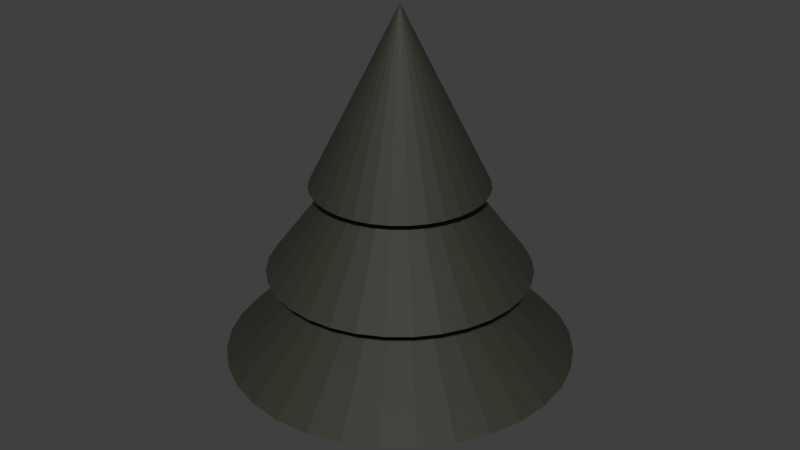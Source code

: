 # Source: PineTreeModel.blend  (saved by Blender 3.0.42; exported with 4.5.12 LTS)
import bpy
from mathutils import Matrix  # noqa: F401  (used for matrix-valued properties, if any)

bpy.ops.wm.read_factory_settings(use_empty=True)
scene = bpy.context.scene
scene.name = 'Scene'

# ---- collections
col_collection = bpy.data.collections.new('Collection'); scene.collection.children.link(col_collection)

# ---- materials (node trees are filled in below, after node groups)
mat_pines = bpy.data.materials.new('pines')
mat_pines.use_transparent_shadow = False
mat_material_002 = bpy.data.materials.new('Material.002')
mat_material_002.use_transparent_shadow = False

# ---- material node trees
mat_pines.use_nodes = True; mat_pines.node_tree.nodes.clear()
_N = mat_pines.node_tree.nodes; _L = mat_pines.node_tree.links
n0 = _N.new('ShaderNodeBsdfPrincipled'); n0.name = 'Principled BSDF'; n0.location = (10, 300)
n0.distribution = 'GGX'
n0.subsurface_method = 'RANDOM_WALK_SKIN'
n0.inputs[0].default_value = (0.02315, 0.02843, 0.01681, 1.0)
n0.inputs[2].default_value = 0.7
n0.inputs[3].default_value = 1.45
n0.inputs[27].default_value = (0.0, 0.0, 0.0, 1.0)
n0.inputs[28].default_value = 1.0
n1 = _N.new('ShaderNodeOutputMaterial'); n1.name = 'Material Output'; n1.location = (300, 300)
_L.new(n0.outputs[0], n1.inputs[0])
n1.is_active_output = True
mat_material_002.use_nodes = True; mat_material_002.node_tree.nodes.clear()
_N = mat_material_002.node_tree.nodes; _L = mat_material_002.node_tree.links
n0 = _N.new('ShaderNodeBsdfPrincipled'); n0.name = 'Principled BSDF'; n0.location = (10, 300)
n0.distribution = 'GGX'
n0.subsurface_method = 'RANDOM_WALK_SKIN'
n0.inputs[0].default_value = (0.1413, 0.07036, 0.0382, 1.0)
n0.inputs[2].default_value = 1.0
n0.inputs[3].default_value = 1.45
n0.inputs[27].default_value = (0.0, 0.0, 0.0, 1.0)
n0.inputs[28].default_value = 1.0
n1 = _N.new('ShaderNodeOutputMaterial'); n1.name = 'Material Output'; n1.location = (300, 300)
_L.new(n0.outputs[0], n1.inputs[0])
n1.is_active_output = True

# ---- world
world_world = bpy.data.worlds.new('World'); scene.world = world_world
world_world.use_nodes = True; world_world.node_tree.nodes.clear()
_N = world_world.node_tree.nodes; _L = world_world.node_tree.links
n0 = _N.new('ShaderNodeOutputWorld'); n0.name = 'World Output'; n0.location = (300, 300)
n1 = _N.new('ShaderNodeBackground'); n1.name = 'Background'; n1.location = (10, 300)
n1.inputs[0].default_value = (0.05088, 0.05088, 0.05088, 1.0)
_L.new(n1.outputs[0], n0.inputs[0])
n0.is_active_output = True
world_world.color = (0.05088, 0.05088, 0.05088)
world_world.use_sun_shadow = False
world_world.sun_shadow_jitter_overblur = 0.0

# ---- meshes
me_cone = bpy.data.meshes.new('Cone')
me_cone.from_pydata([(0.0, 2.0, -1.0), (0.3902, 1.962, -1.0), (0.7654, 1.848, -1.0), (1.111, 1.663, -1.0), (1.414, 1.414, -1.0), (1.663, 1.111, -1.0), (1.848, 0.7654, -1.0), (1.962, 0.3902, -1.0), (2.0, -8.742e-08, -1.0), (1.962, -0.3902, -1.0), (1.848, -0.7654, -1.0), (1.663, -1.111, -1.0), (1.414, -1.414, -1.0), (1.111, -1.663, -1.0), (0.7654, -1.848, -1.0), (0.3902, -1.962, -1.0), (-1.748e-07, -2.0, -1.0), (-0.3902, -1.962, -1.0), (-0.7654, -1.848, -1.0), (-1.111, -1.663, -1.0), (-1.414, -1.414, -1.0), (-1.663, -1.111, -1.0), (-1.848, -0.7654, -1.0), (-1.962, -0.3902, -1.0), (-2.0, 2.385e-08, -1.0), (-1.962, 0.3902, -1.0), (-1.848, 0.7654, -1.0), (-1.663, 1.111, -1.0), (-1.414, 1.414, -1.0), (-1.111, 1.663, -1.0), (-0.7654, 1.848, -1.0), (-0.3902, 1.962, -1.0), (0.0, 0.0, 1.0)], [], [(0, 32, 1), (1, 32, 2), (2, 32, 3), (3, 32, 4), (4, 32, 5), (5, 32, 6), (6, 32, 7), (7, 32, 8), (8, 32, 9), (9, 32, 10), (10, 32, 11), (11, 32, 12), (12, 32, 13), (13, 32, 14), (14, 32, 15), (15, 32, 16), (16, 32, 17), (17, 32, 18), (18, 32, 19), (19, 32, 20), (20, 32, 21), (21, 32, 22), (22, 32, 23), (23, 32, 24), (24, 32, 25), (25, 32, 26), (26, 32, 27), (27, 32, 28), (28, 32, 29), (29, 32, 30), (0, 1, 2, 3, 4, 5, 6, 7, 8, 9, 10, 11, 12, 13, 14, 15, 16, 17, 18, 19, 20, 21, 22, 23, 24, 25, 26, 27, 28, 29, 30, 31), (30, 32, 31), (31, 32, 0)])
_uv = me_cone.uv_layers.new(name='UVMap')
_uv.uv.foreach_set('vector', [0.25, 0.49, 0.25, 0.25, 0.2968, 0.4854, 0.2968, 0.4854, 0.25, 0.25, 0.3418, 0.4717, 0.3418, 0.4717, 0.25, 0.25, 0.3833, 0.4496, 0.3833, 0.4496, 0.25, 0.25, 0.4197, 0.4197, 0.4197, 0.4197, 0.25, 0.25, 0.4496, 0.3833, 0.4496, 0.3833, 0.25, 0.25, 0.4717, 0.3418, 0.4717, 0.3418, 0.25, 0.25, 0.4854, 0.2968, 0.4854, 0.2968, 0.25, 0.25, 0.49, 0.25, 0.49, 0.25, 0.25, 0.25, 0.4854, 0.2032, 0.4854, 0.2032, 0.25, 0.25, 0.4717, 0.1582, 0.4717, 0.1582, 0.25, 0.25, 0.4496, 0.1167, 0.4496, 0.1167, 0.25, 0.25, 0.4197, 0.08029, 0.4197, 0.08029, 0.25, 0.25, 0.3833, 0.05045, 0.3833, 0.05045, 0.25, 0.25, 0.3418, 0.02827, 0.3418, 0.02827, 0.25, 0.25, 0.2968, 0.01461, 0.2968, 0.01461, 0.25, 0.25, 0.25, 0.01, 0.25, 0.01, 0.25, 0.25, 0.2032, 0.01461, 0.2032, 0.01461, 0.25, 0.25, 0.1582, 0.02827, 0.1582, 0.02827, 0.25, 0.25, 0.1167, 0.05045, 0.1167, 0.05045, 0.25, 0.25, 0.08029, 0.08029, 0.08029, 0.08029, 0.25, 0.25, 0.05045, 0.1167, 0.05045, 0.1167, 0.25, 0.25, 0.02827, 0.1582, 0.02827, 0.1582, 0.25, 0.25, 0.01461, 0.2032, 0.01461, 0.2032, 0.25, 0.25, 0.01, 0.25, 0.01, 0.25, 0.25, 0.25, 0.01461, 0.2968, 0.01461, 0.2968, 0.25, 0.25, 0.02827, 0.3418, 0.02827, 0.3418, 0.25, 0.25, 0.05045, 0.3833, 0.05045, 0.3833, 0.25, 0.25, 0.08029, 0.4197, 0.08029, 0.4197, 0.25, 0.25, 0.1167, 0.4496, 0.1167, 0.4496, 0.25, 0.25, 0.1582, 0.4717, 0.75, 0.49, 0.7968, 0.4854, 0.8418, 0.4717, 0.8833, 0.4496, 0.9197, 0.4197, 0.9496, 0.3833, 0.9717, 0.3418, 0.9854, 0.2968, 0.99, 0.25, 0.9854, 0.2032, 0.9717, 0.1582, 0.9496, 0.1167, 0.9197, 0.08029, 0.8833, 0.05045, 0.8418, 0.02827, 0.7968, 0.01461, 0.75, 0.01, 0.7032, 0.01461, 0.6582, 0.02827, 0.6167, 0.05045, 0.5803, 0.08029, 0.5504, 0.1167, 0.5283, 0.1582, 0.5146, 0.2032, 0.51, 0.25, 0.5146, 0.2968, 0.5283, 0.3418, 0.5504, 0.3833, 0.5803, 0.4197, 0.6167, 0.4496, 0.6582, 0.4717, 0.7032, 0.4854, 0.1582, 0.4717, 0.25, 0.25, 0.2032, 0.4854, 0.2032, 0.4854, 0.25, 0.25, 0.25, 0.49])
me_cone.materials.append(mat_pines)
me_cone.use_remesh_fix_poles = True
me_cone.use_remesh_preserve_attributes = False
me_cone.update()
me_cone_001 = bpy.data.meshes.new('Cone.001')
me_cone_001.from_pydata([(0.0, 1.5, -1.0), (0.2926, 1.471, -1.0), (0.574, 1.386, -1.0), (0.8334, 1.247, -1.0), (1.061, 1.061, -1.0), (1.247, 0.8334, -1.0), (1.386, 0.574, -1.0), (1.471, 0.2926, -1.0), (1.5, -6.557e-08, -1.0), (1.471, -0.2926, -1.0), (1.386, -0.574, -1.0), (1.247, -0.8334, -1.0), (1.061, -1.061, -1.0), (0.8334, -1.247, -1.0), (0.574, -1.386, -1.0), (0.2926, -1.471, -1.0), (-1.311e-07, -1.5, -1.0), (-0.2926, -1.471, -1.0), (-0.574, -1.386, -1.0), (-0.8334, -1.247, -1.0), (-1.061, -1.061, -1.0), (-1.247, -0.8334, -1.0), (-1.386, -0.574, -1.0), (-1.471, -0.2926, -1.0), (-1.5, 1.789e-08, -1.0), (-1.471, 0.2926, -1.0), (-1.386, 0.574, -1.0), (-1.247, 0.8334, -1.0), (-1.061, 1.061, -1.0), (-0.8334, 1.247, -1.0), (-0.574, 1.386, -1.0), (-0.2926, 1.471, -1.0), (0.0, 0.0, 1.0)], [], [(0, 32, 1), (1, 32, 2), (2, 32, 3), (3, 32, 4), (4, 32, 5), (5, 32, 6), (6, 32, 7), (7, 32, 8), (8, 32, 9), (9, 32, 10), (10, 32, 11), (11, 32, 12), (12, 32, 13), (13, 32, 14), (14, 32, 15), (15, 32, 16), (16, 32, 17), (17, 32, 18), (18, 32, 19), (19, 32, 20), (20, 32, 21), (21, 32, 22), (22, 32, 23), (23, 32, 24), (24, 32, 25), (25, 32, 26), (26, 32, 27), (27, 32, 28), (28, 32, 29), (29, 32, 30), (0, 1, 2, 3, 4, 5, 6, 7, 8, 9, 10, 11, 12, 13, 14, 15, 16, 17, 18, 19, 20, 21, 22, 23, 24, 25, 26, 27, 28, 29, 30, 31), (30, 32, 31), (31, 32, 0)])
_uv = me_cone_001.uv_layers.new(name='UVMap')
_uv.uv.foreach_set('vector', [0.25, 0.49, 0.25, 0.25, 0.2968, 0.4854, 0.2968, 0.4854, 0.25, 0.25, 0.3418, 0.4717, 0.3418, 0.4717, 0.25, 0.25, 0.3833, 0.4496, 0.3833, 0.4496, 0.25, 0.25, 0.4197, 0.4197, 0.4197, 0.4197, 0.25, 0.25, 0.4496, 0.3833, 0.4496, 0.3833, 0.25, 0.25, 0.4717, 0.3418, 0.4717, 0.3418, 0.25, 0.25, 0.4854, 0.2968, 0.4854, 0.2968, 0.25, 0.25, 0.49, 0.25, 0.49, 0.25, 0.25, 0.25, 0.4854, 0.2032, 0.4854, 0.2032, 0.25, 0.25, 0.4717, 0.1582, 0.4717, 0.1582, 0.25, 0.25, 0.4496, 0.1167, 0.4496, 0.1167, 0.25, 0.25, 0.4197, 0.08029, 0.4197, 0.08029, 0.25, 0.25, 0.3833, 0.05045, 0.3833, 0.05045, 0.25, 0.25, 0.3418, 0.02827, 0.3418, 0.02827, 0.25, 0.25, 0.2968, 0.01461, 0.2968, 0.01461, 0.25, 0.25, 0.25, 0.01, 0.25, 0.01, 0.25, 0.25, 0.2032, 0.01461, 0.2032, 0.01461, 0.25, 0.25, 0.1582, 0.02827, 0.1582, 0.02827, 0.25, 0.25, 0.1167, 0.05045, 0.1167, 0.05045, 0.25, 0.25, 0.08029, 0.08029, 0.08029, 0.08029, 0.25, 0.25, 0.05045, 0.1167, 0.05045, 0.1167, 0.25, 0.25, 0.02827, 0.1582, 0.02827, 0.1582, 0.25, 0.25, 0.01461, 0.2032, 0.01461, 0.2032, 0.25, 0.25, 0.01, 0.25, 0.01, 0.25, 0.25, 0.25, 0.01461, 0.2968, 0.01461, 0.2968, 0.25, 0.25, 0.02827, 0.3418, 0.02827, 0.3418, 0.25, 0.25, 0.05045, 0.3833, 0.05045, 0.3833, 0.25, 0.25, 0.08029, 0.4197, 0.08029, 0.4197, 0.25, 0.25, 0.1167, 0.4496, 0.1167, 0.4496, 0.25, 0.25, 0.1582, 0.4717, 0.75, 0.49, 0.7968, 0.4854, 0.8418, 0.4717, 0.8833, 0.4496, 0.9197, 0.4197, 0.9496, 0.3833, 0.9717, 0.3418, 0.9854, 0.2968, 0.99, 0.25, 0.9854, 0.2032, 0.9717, 0.1582, 0.9496, 0.1167, 0.9197, 0.08029, 0.8833, 0.05045, 0.8418, 0.02827, 0.7968, 0.01461, 0.75, 0.01, 0.7032, 0.01461, 0.6582, 0.02827, 0.6167, 0.05045, 0.5803, 0.08029, 0.5504, 0.1167, 0.5283, 0.1582, 0.5146, 0.2032, 0.51, 0.25, 0.5146, 0.2968, 0.5283, 0.3418, 0.5504, 0.3833, 0.5803, 0.4197, 0.6167, 0.4496, 0.6582, 0.4717, 0.7032, 0.4854, 0.1582, 0.4717, 0.25, 0.25, 0.2032, 0.4854, 0.2032, 0.4854, 0.25, 0.25, 0.25, 0.49])
me_cone_001.materials.append(mat_pines)
me_cone_001.use_remesh_fix_poles = True
me_cone_001.use_remesh_preserve_attributes = False
me_cone_001.update()
me_cone_002 = bpy.data.meshes.new('Cone.002')
me_cone_002.from_pydata([(0.0, 1.0, -1.0), (0.1951, 0.9808, -1.0), (0.3827, 0.9239, -1.0), (0.5556, 0.8315, -1.0), (0.7071, 0.7071, -1.0), (0.8315, 0.5556, -1.0), (0.9239, 0.3827, -1.0), (0.9808, 0.1951, -1.0), (1.0, -4.371e-08, -1.0), (0.9808, -0.1951, -1.0), (0.9239, -0.3827, -1.0), (0.8315, -0.5556, -1.0), (0.7071, -0.7071, -1.0), (0.5556, -0.8315, -1.0), (0.3827, -0.9239, -1.0), (0.1951, -0.9808, -1.0), (-8.742e-08, -1.0, -1.0), (-0.1951, -0.9808, -1.0), (-0.3827, -0.9239, -1.0), (-0.5556, -0.8315, -1.0), (-0.7071, -0.7071, -1.0), (-0.8315, -0.5556, -1.0), (-0.9239, -0.3827, -1.0), (-0.9808, -0.1951, -1.0), (-1.0, 1.192e-08, -1.0), (-0.9808, 0.1951, -1.0), (-0.9239, 0.3827, -1.0), (-0.8315, 0.5556, -1.0), (-0.7071, 0.7071, -1.0), (-0.5556, 0.8315, -1.0), (-0.3827, 0.9239, -1.0), (-0.1951, 0.9808, -1.0), (0.0, 0.0, 1.0)], [], [(0, 32, 1), (1, 32, 2), (2, 32, 3), (3, 32, 4), (4, 32, 5), (5, 32, 6), (6, 32, 7), (7, 32, 8), (8, 32, 9), (9, 32, 10), (10, 32, 11), (11, 32, 12), (12, 32, 13), (13, 32, 14), (14, 32, 15), (15, 32, 16), (16, 32, 17), (17, 32, 18), (18, 32, 19), (19, 32, 20), (20, 32, 21), (21, 32, 22), (22, 32, 23), (23, 32, 24), (24, 32, 25), (25, 32, 26), (26, 32, 27), (27, 32, 28), (28, 32, 29), (29, 32, 30), (0, 1, 2, 3, 4, 5, 6, 7, 8, 9, 10, 11, 12, 13, 14, 15, 16, 17, 18, 19, 20, 21, 22, 23, 24, 25, 26, 27, 28, 29, 30, 31), (30, 32, 31), (31, 32, 0)])
_uv = me_cone_002.uv_layers.new(name='UVMap')
_uv.uv.foreach_set('vector', [0.25, 0.49, 0.25, 0.25, 0.2968, 0.4854, 0.2968, 0.4854, 0.25, 0.25, 0.3418, 0.4717, 0.3418, 0.4717, 0.25, 0.25, 0.3833, 0.4496, 0.3833, 0.4496, 0.25, 0.25, 0.4197, 0.4197, 0.4197, 0.4197, 0.25, 0.25, 0.4496, 0.3833, 0.4496, 0.3833, 0.25, 0.25, 0.4717, 0.3418, 0.4717, 0.3418, 0.25, 0.25, 0.4854, 0.2968, 0.4854, 0.2968, 0.25, 0.25, 0.49, 0.25, 0.49, 0.25, 0.25, 0.25, 0.4854, 0.2032, 0.4854, 0.2032, 0.25, 0.25, 0.4717, 0.1582, 0.4717, 0.1582, 0.25, 0.25, 0.4496, 0.1167, 0.4496, 0.1167, 0.25, 0.25, 0.4197, 0.08029, 0.4197, 0.08029, 0.25, 0.25, 0.3833, 0.05045, 0.3833, 0.05045, 0.25, 0.25, 0.3418, 0.02827, 0.3418, 0.02827, 0.25, 0.25, 0.2968, 0.01461, 0.2968, 0.01461, 0.25, 0.25, 0.25, 0.01, 0.25, 0.01, 0.25, 0.25, 0.2032, 0.01461, 0.2032, 0.01461, 0.25, 0.25, 0.1582, 0.02827, 0.1582, 0.02827, 0.25, 0.25, 0.1167, 0.05045, 0.1167, 0.05045, 0.25, 0.25, 0.08029, 0.08029, 0.08029, 0.08029, 0.25, 0.25, 0.05045, 0.1167, 0.05045, 0.1167, 0.25, 0.25, 0.02827, 0.1582, 0.02827, 0.1582, 0.25, 0.25, 0.01461, 0.2032, 0.01461, 0.2032, 0.25, 0.25, 0.01, 0.25, 0.01, 0.25, 0.25, 0.25, 0.01461, 0.2968, 0.01461, 0.2968, 0.25, 0.25, 0.02827, 0.3418, 0.02827, 0.3418, 0.25, 0.25, 0.05045, 0.3833, 0.05045, 0.3833, 0.25, 0.25, 0.08029, 0.4197, 0.08029, 0.4197, 0.25, 0.25, 0.1167, 0.4496, 0.1167, 0.4496, 0.25, 0.25, 0.1582, 0.4717, 0.75, 0.49, 0.7968, 0.4854, 0.8418, 0.4717, 0.8833, 0.4496, 0.9197, 0.4197, 0.9496, 0.3833, 0.9717, 0.3418, 0.9854, 0.2968, 0.99, 0.25, 0.9854, 0.2032, 0.9717, 0.1582, 0.9496, 0.1167, 0.9197, 0.08029, 0.8833, 0.05045, 0.8418, 0.02827, 0.7968, 0.01461, 0.75, 0.01, 0.7032, 0.01461, 0.6582, 0.02827, 0.6167, 0.05045, 0.5803, 0.08029, 0.5504, 0.1167, 0.5283, 0.1582, 0.5146, 0.2032, 0.51, 0.25, 0.5146, 0.2968, 0.5283, 0.3418, 0.5504, 0.3833, 0.5803, 0.4197, 0.6167, 0.4496, 0.6582, 0.4717, 0.7032, 0.4854, 0.1582, 0.4717, 0.25, 0.25, 0.2032, 0.4854, 0.2032, 0.4854, 0.25, 0.25, 0.25, 0.49])
me_cone_002.materials.append(mat_pines)
me_cone_002.use_remesh_fix_poles = True
me_cone_002.use_remesh_preserve_attributes = False
me_cone_002.update()
me_cylinder = bpy.data.meshes.new('Cylinder')
me_cylinder.from_pydata([(0.0, 0.2, -0.5), (0.0, 0.2, 0.5), (0.03902, 0.1962, -0.5), (0.03902, 0.1962, 0.5), (0.07654, 0.1848, -0.5), (0.07654, 0.1848, 0.5), (0.1111, 0.1663, -0.5), (0.1111, 0.1663, 0.5), (0.1414, 0.1414, -0.5), (0.1414, 0.1414, 0.5), (0.1663, 0.1111, -0.5), (0.1663, 0.1111, 0.5), (0.1848, 0.07654, -0.5), (0.1848, 0.07654, 0.5), (0.1962, 0.03902, -0.5), (0.1962, 0.03902, 0.5), (0.2, -8.742e-09, -0.5), (0.2, -8.742e-09, 0.5), (0.1962, -0.03902, -0.5), (0.1962, -0.03902, 0.5), (0.1848, -0.07654, -0.5), (0.1848, -0.07654, 0.5), (0.1663, -0.1111, -0.5), (0.1663, -0.1111, 0.5), (0.1414, -0.1414, -0.5), (0.1414, -0.1414, 0.5), (0.1111, -0.1663, -0.5), (0.1111, -0.1663, 0.5), (0.07654, -0.1848, -0.5), (0.07654, -0.1848, 0.5), (0.03902, -0.1962, -0.5), (0.03902, -0.1962, 0.5), (-1.748e-08, -0.2, -0.5), (-1.748e-08, -0.2, 0.5), (-0.03902, -0.1962, -0.5), (-0.03902, -0.1962, 0.5), (-0.07654, -0.1848, -0.5), (-0.07654, -0.1848, 0.5), (-0.1111, -0.1663, -0.5), (-0.1111, -0.1663, 0.5), (-0.1414, -0.1414, -0.5), (-0.1414, -0.1414, 0.5), (-0.1663, -0.1111, -0.5), (-0.1663, -0.1111, 0.5), (-0.1848, -0.07654, -0.5), (-0.1848, -0.07654, 0.5), (-0.1962, -0.03902, -0.5), (-0.1962, -0.03902, 0.5), (-0.2, 2.385e-09, -0.5), (-0.2, 2.385e-09, 0.5), (-0.1962, 0.03902, -0.5), (-0.1962, 0.03902, 0.5), (-0.1848, 0.07654, -0.5), (-0.1848, 0.07654, 0.5), (-0.1663, 0.1111, -0.5), (-0.1663, 0.1111, 0.5), (-0.1414, 0.1414, -0.5), (-0.1414, 0.1414, 0.5), (-0.1111, 0.1663, -0.5), (-0.1111, 0.1663, 0.5), (-0.07654, 0.1848, -0.5), (-0.07654, 0.1848, 0.5), (-0.03902, 0.1962, -0.5), (-0.03902, 0.1962, 0.5)], [], [(0, 1, 3, 2), (2, 3, 5, 4), (4, 5, 7, 6), (6, 7, 9, 8), (8, 9, 11, 10), (10, 11, 13, 12), (12, 13, 15, 14), (14, 15, 17, 16), (16, 17, 19, 18), (18, 19, 21, 20), (20, 21, 23, 22), (22, 23, 25, 24), (24, 25, 27, 26), (26, 27, 29, 28), (28, 29, 31, 30), (30, 31, 33, 32), (32, 33, 35, 34), (34, 35, 37, 36), (36, 37, 39, 38), (38, 39, 41, 40), (40, 41, 43, 42), (42, 43, 45, 44), (44, 45, 47, 46), (46, 47, 49, 48), (48, 49, 51, 50), (50, 51, 53, 52), (52, 53, 55, 54), (54, 55, 57, 56), (56, 57, 59, 58), (58, 59, 61, 60), (3, 1, 63, 61, 59, 57, 55, 53, 51, 49, 47, 45, 43, 41, 39, 37, 35, 33, 31, 29, 27, 25, 23, 21, 19, 17, 15, 13, 11, 9, 7, 5), (60, 61, 63, 62), (62, 63, 1, 0), (0, 2, 4, 6, 8, 10, 12, 14, 16, 18, 20, 22, 24, 26, 28, 30, 32, 34, 36, 38, 40, 42, 44, 46, 48, 50, 52, 54, 56, 58, 60, 62)])
_uv = me_cylinder.uv_layers.new(name='UVMap')
_uv.uv.foreach_set('vector', [1.0, 0.5, 1.0, 1.0, 0.9688, 1.0, 0.9688, 0.5, 0.9688, 0.5, 0.9688, 1.0, 0.9375, 1.0, 0.9375, 0.5, 0.9375, 0.5, 0.9375, 1.0, 0.9062, 1.0, 0.9062, 0.5, 0.9062, 0.5, 0.9062, 1.0, 0.875, 1.0, 0.875, 0.5, 0.875, 0.5, 0.875, 1.0, 0.8438, 1.0, 0.8438, 0.5, 0.8438, 0.5, 0.8438, 1.0, 0.8125, 1.0, 0.8125, 0.5, 0.8125, 0.5, 0.8125, 1.0, 0.7812, 1.0, 0.7812, 0.5, 0.7812, 0.5, 0.7812, 1.0, 0.75, 1.0, 0.75, 0.5, 0.75, 0.5, 0.75, 1.0, 0.7188, 1.0, 0.7188, 0.5, 0.7188, 0.5, 0.7188, 1.0, 0.6875, 1.0, 0.6875, 0.5, 0.6875, 0.5, 0.6875, 1.0, 0.6562, 1.0, 0.6562, 0.5, 0.6562, 0.5, 0.6562, 1.0, 0.625, 1.0, 0.625, 0.5, 0.625, 0.5, 0.625, 1.0, 0.5938, 1.0, 0.5938, 0.5, 0.5938, 0.5, 0.5938, 1.0, 0.5625, 1.0, 0.5625, 0.5, 0.5625, 0.5, 0.5625, 1.0, 0.5312, 1.0, 0.5312, 0.5, 0.5312, 0.5, 0.5312, 1.0, 0.5, 1.0, 0.5, 0.5, 0.5, 0.5, 0.5, 1.0, 0.4688, 1.0, 0.4688, 0.5, 0.4688, 0.5, 0.4688, 1.0, 0.4375, 1.0, 0.4375, 0.5, 0.4375, 0.5, 0.4375, 1.0, 0.4062, 1.0, 0.4062, 0.5, 0.4062, 0.5, 0.4062, 1.0, 0.375, 1.0, 0.375, 0.5, 0.375, 0.5, 0.375, 1.0, 0.3438, 1.0, 0.3438, 0.5, 0.3438, 0.5, 0.3438, 1.0, 0.3125, 1.0, 0.3125, 0.5, 0.3125, 0.5, 0.3125, 1.0, 0.2812, 1.0, 0.2812, 0.5, 0.2812, 0.5, 0.2812, 1.0, 0.25, 1.0, 0.25, 0.5, 0.25, 0.5, 0.25, 1.0, 0.2188, 1.0, 0.2188, 0.5, 0.2188, 0.5, 0.2188, 1.0, 0.1875, 1.0, 0.1875, 0.5, 0.1875, 0.5, 0.1875, 1.0, 0.1562, 1.0, 0.1562, 0.5, 0.1562, 0.5, 0.1562, 1.0, 0.125, 1.0, 0.125, 0.5, 0.125, 0.5, 0.125, 1.0, 0.09375, 1.0, 0.09375, 0.5, 0.09375, 0.5, 0.09375, 1.0, 0.0625, 1.0, 0.0625, 0.5, 0.2968, 0.4854, 0.25, 0.49, 0.2032, 0.4854, 0.1582, 0.4717, 0.1167, 0.4496, 0.08029, 0.4197, 0.05045, 0.3833, 0.02827, 0.3418, 0.01461, 0.2968, 0.01, 0.25, 0.01461, 0.2032, 0.02827, 0.1582, 0.05045, 0.1167, 0.08029, 0.08029, 0.1167, 0.05045, 0.1582, 0.02827, 0.2032, 0.01461, 0.25, 0.01, 0.2968, 0.01461, 0.3418, 0.02827, 0.3833, 0.05045, 0.4197, 0.08029, 0.4496, 0.1167, 0.4717, 0.1582, 0.4854, 0.2032, 0.49, 0.25, 0.4854, 0.2968, 0.4717, 0.3418, 0.4496, 0.3833, 0.4197, 0.4197, 0.3833, 0.4496, 0.3418, 0.4717, 0.0625, 0.5, 0.0625, 1.0, 0.03125, 1.0, 0.03125, 0.5, 0.03125, 0.5, 0.03125, 1.0, 0.0, 1.0, 0.0, 0.5, 0.75, 0.49, 0.7968, 0.4854, 0.8418, 0.4717, 0.8833, 0.4496, 0.9197, 0.4197, 0.9496, 0.3833, 0.9717, 0.3418, 0.9854, 0.2968, 0.99, 0.25, 0.9854, 0.2032, 0.9717, 0.1582, 0.9496, 0.1167, 0.9197, 0.08029, 0.8833, 0.05045, 0.8418, 0.02827, 0.7968, 0.01461, 0.75, 0.01, 0.7032, 0.01461, 0.6582, 0.02827, 0.6167, 0.05045, 0.5803, 0.08029, 0.5504, 0.1167, 0.5283, 0.1582, 0.5146, 0.2032, 0.51, 0.25, 0.5146, 0.2968, 0.5283, 0.3418, 0.5504, 0.3833, 0.5803, 0.4197, 0.6167, 0.4496, 0.6582, 0.4717, 0.7032, 0.4854])
me_cylinder.materials.append(mat_material_002)
me_cylinder.use_remesh_fix_poles = True
me_cylinder.use_remesh_preserve_attributes = False
me_cylinder.update()

# ---- objects
ob_cone = bpy.data.objects.new('Cone', me_cone)
ob_cone_001 = bpy.data.objects.new('Cone.001', me_cone_001)
ob_cone_002 = bpy.data.objects.new('Cone.002', me_cone_002)
ob_cylinder = bpy.data.objects.new('Cylinder', me_cylinder)

# ---- transforms, parenting, visibility, modifiers, constraints
ob_cone.location = (0.0, 0.0, 2.0)
ob_cone_001.location = (0.0, 0.0, 3.0)
ob_cone_002.location = (0.0, 0.0, 4.0)
ob_cylinder.location = (0.0, 0.0, 0.5)

# ---- collection membership
col_collection.objects.link(ob_cone)
col_collection.objects.link(ob_cone_001)
col_collection.objects.link(ob_cone_002)
col_collection.objects.link(ob_cylinder)

# ---- scene / render settings (as saved in the file)
scene.frame_start = 1; scene.frame_end = 250; scene.frame_set(1)
scene.render.engine = 'BLENDER_EEVEE_NEXT'
scene.cycles.sampling_pattern = 'TABULATED_SOBOL'
scene.cycles.use_light_tree = False
scene.view_settings.view_transform = 'Standard'
bpy.context.view_layer.update()

# ---- added for rendering (the .blend has no active camera and no usable light): camera, sun
cam_auto = bpy.data.cameras.new('AutoCamera')
cam_auto.lens = 50.0
cam_auto.sensor_width = 36.0
cam_auto.clip_end = 1000.0
ob_auto_camera = bpy.data.objects.new('AutoCamera', cam_auto)
scene.collection.objects.link(ob_auto_camera)
ob_auto_camera.location = (6.98529, -8.38235, 8.08823)
ob_auto_camera.rotation_euler = (1.09748, -7.21219e-08, 0.694738)
scene.camera = ob_auto_camera
light_auto_sun = bpy.data.lights.new('AutoSun', 'SUN')
light_auto_sun.energy = 3.0
light_auto_sun.angle = 0.0523599
ob_auto_sun = bpy.data.objects.new('AutoSun', light_auto_sun)
scene.collection.objects.link(ob_auto_sun)
ob_auto_sun.rotation_euler = (0.872665, 0.174533, 0.523599)
bpy.context.view_layer.update()
